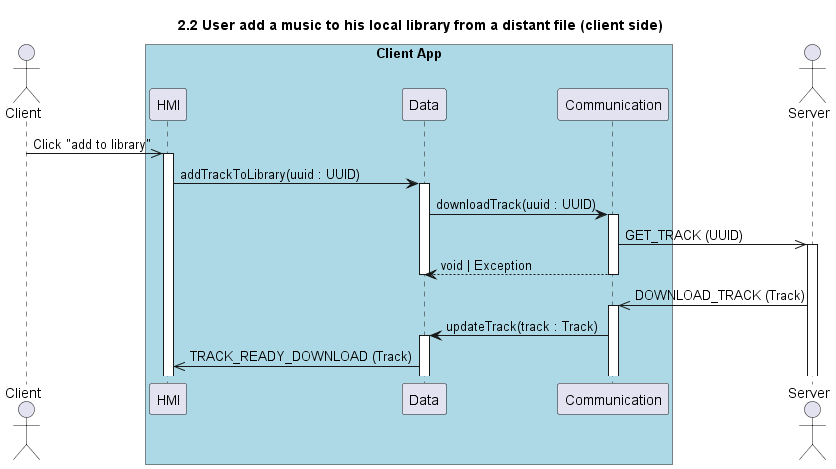

The diagram above was rendered by PlantUML. Its source (embedded in the PNG):
@startuml 2.2 User add a music to his local library from a distant file (client side)
title 2.2 User add a music to his local library from a distant file (client side)

actor Client
box "Client App" #LightBlue
    participant HMI
    participant Data
    participant Communication
end box

actor Server 

Client ->> HMI++: Click "add to library"

HMI -> Data++: addTrackToLibrary(uuid : UUID)
Data -> Communication++: downloadTrack(uuid : UUID)
Communication ->> Server++: GET_TRACK (UUID)
Communication --> Data: void | Exception
deactivate Data
deactivate Communication

Server ->> Communication++: DOWNLOAD_TRACK (Track) 
Communication -> Data++: updateTrack(track : Track)
Data->>HMI: TRACK_READY_DOWNLOAD (Track) 

@enduml